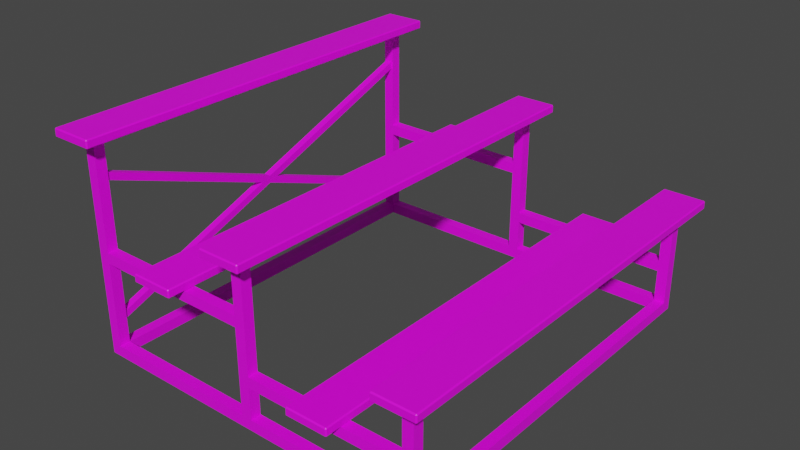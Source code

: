 # Source: SM_Ring_bench_UVs.blend  (saved by Blender 3.2.14; exported with 4.5.12 LTS)
import bpy
from mathutils import Matrix  # noqa: F401  (used for matrix-valued properties, if any)

bpy.ops.wm.read_factory_settings(use_empty=True)
scene = bpy.context.scene
scene.name = 'Scene'

# ---- collections
col_collection = bpy.data.collections.new('Collection'); scene.collection.children.link(col_collection)

# ---- images (referenced by path relative to the original .blend; pixels are not part of the script)
import os
ASSET_DIR = os.environ.get("B2B_ASSET_DIR", "")  # directory of the original .blend (textures are referenced by path, not embedded)
HERE = os.path.dirname(os.path.abspath(__file__))  # packed textures are extracted next to this script under _unpacked/

def load_image(name, relpath, width, height, colorspace="sRGB"):
    """Load a texture the original file referenced (path relative to the .blend, or extracted next to this script)."""
    p = next((c for c in (os.path.join(HERE, relpath), os.path.join(ASSET_DIR, relpath)) if relpath and os.path.exists(c)), "")
    if p:
        img = bpy.data.images.load(p, check_existing=True)
        img.name = name
    else:  # same state as the original file: an image datablock whose file is absent (Cycles renders it pink)
        img = bpy.data.images.new(name, width, height)
        img.source = "FILE"
        img.filepath = "//" + (relpath or name)
    img.colorspace_settings.name = colorspace
    return img
img_untitled = load_image('Untitled', '', 1024, 1024, 'sRGB')

# ---- materials (node trees are filled in below, after node groups)
mat_material = bpy.data.materials.new('Material')

# ---- node groups
ng_auto_smooth = bpy.data.node_groups.new('Auto Smooth', 'GeometryNodeTree')
_s = ng_auto_smooth.interface.new_socket(name='Geometry', in_out='OUTPUT', socket_type='NodeSocketGeometry')
_s = ng_auto_smooth.interface.new_socket(name='Geometry', in_out='INPUT', socket_type='NodeSocketGeometry')
_s = ng_auto_smooth.interface.new_socket(name='Angle', in_out='INPUT', socket_type='NodeSocketFloat')
_s.subtype = 'ANGLE'
_s.min_value = 0.0
_s.max_value = 3.142
ng_auto_smooth.is_modifier = True
_N = ng_auto_smooth.nodes; _L = ng_auto_smooth.links
n0 = _N.new('NodeGroupOutput'); n0.name = 'Group Output'; n0.location = (480, -100)
n1 = _N.new('NodeGroupInput'); n1.name = 'Group Input'; n1.location = (-420, -300)
n2 = _N.new('NodeGroupInput'); n2.name = 'Group Input.001'; n2.location = (-60, -100)
n3 = _N.new('GeometryNodeSetShadeSmooth'); n3.name = 'Set Shade Smooth'; n3.location = (120, -100)
n3.domain = 'EDGE'
n4 = _N.new('GeometryNodeSetShadeSmooth'); n4.name = 'Set Shade Smooth.001'; n4.location = (300, -100)
n5 = _N.new('GeometryNodeInputMeshEdgeAngle'); n5.name = 'Edge Angle'; n5.location = (-420, -220)
n6 = _N.new('GeometryNodeInputEdgeSmooth'); n6.name = 'Is Edge Smooth'; n6.location = (-60, -160)
n7 = _N.new('GeometryNodeInputShadeSmooth'); n7.name = 'Is Face Smooth'; n7.location = (-240, -340)
n8 = _N.new('FunctionNodeBooleanMath'); n8.name = 'Boolean Math'; n8.location = (-60, -220)
n9 = _N.new('FunctionNodeCompare'); n9.name = 'Compare'; n9.location = (-240, -180)
n9.operation = 'LESS_EQUAL'
_L.new(n5.outputs[0], n9.inputs[0])
_L.new(n4.outputs[0], n0.inputs[0])
_L.new(n1.outputs[1], n9.inputs[1])
_L.new(n9.outputs[0], n8.inputs[0])
_L.new(n7.outputs[0], n8.inputs[1])
_L.new(n2.outputs[0], n3.inputs[0])
_L.new(n6.outputs[0], n3.inputs[1])
_L.new(n3.outputs[0], n4.inputs[0])
_L.new(n8.outputs[0], n3.inputs[2])
n0.is_active_output = True

# ---- material node trees
mat_material.use_nodes = True; mat_material.node_tree.nodes.clear()
_N = mat_material.node_tree.nodes; _L = mat_material.node_tree.links
n0 = _N.new('ShaderNodeOutputMaterial'); n0.name = 'Material Output'; n0.location = (706, 282)
n1 = _N.new('ShaderNodeBsdfPrincipled'); n1.name = 'Principled BSDF'; n1.location = (300, 316)
n1.distribution = 'GGX'
n1.subsurface_method = 'RANDOM_WALK_SKIN'
n1.inputs[3].default_value = 1.45
n1.inputs[27].default_value = (0.0, 0.0, 0.0, 1.0)
n1.inputs[28].default_value = 1.0
n2 = _N.new('ShaderNodeTexImage'); n2.name = 'Image Texture'; n2.location = (10, 288)
n2.image = img_untitled
_L.new(n1.outputs[0], n0.inputs[0])
_L.new(n2.outputs[0], n1.inputs[0])
n0.is_active_output = True

# ---- world
world_world = bpy.data.worlds.new('World'); scene.world = world_world
world_world.use_nodes = True; world_world.node_tree.nodes.clear()
_N = world_world.node_tree.nodes; _L = world_world.node_tree.links
n0 = _N.new('ShaderNodeOutputWorld'); n0.name = 'World Output'; n0.location = (300, 300)
n1 = _N.new('ShaderNodeBackground'); n1.name = 'Background'; n1.location = (10, 300)
n1.inputs[0].default_value = (0.05088, 0.05088, 0.05088, 1.0)
_L.new(n1.outputs[0], n0.inputs[0])
n0.is_active_output = True
world_world.color = (0.05088, 0.05088, 0.05088)
world_world.use_sun_shadow = False
world_world.sun_shadow_jitter_overblur = 0.0

# ---- meshes
me_cube_018 = bpy.data.meshes.new('Cube.018')
me_cube_018.from_pydata([(-0.8255, -0.9216, 0.0), (-0.8255, -0.8716, 0.0), (-0.7755, -0.9216, 0.0), (-0.7755, -0.8716, 0.0), (0.7755, -0.9216, 0.0), (0.7755, -0.8716, 0.0), (0.8255, -0.9216, 0.0), (0.8255, -0.8716, 0.0), (0.7755, -0.9216, 0.05), (0.7755, -0.8716, 0.05), (0.8255, -0.8716, 0.05), (0.8255, -0.9216, 0.05), (-0.8255, -0.9216, 0.05), (-0.8255, -0.8716, 0.05), (-0.7755, -0.8716, 0.05), (-0.7755, -0.9216, 0.05), (0.7755, -0.9216, 0.5), (0.7755, -0.8716, 0.5), (0.8255, -0.8716, 0.5), (0.8255, -0.9216, 0.5), (-0.025, -0.9216, 0.05), (0.025, -0.9216, 0.05), (-0.025, -0.8716, 0.05), (0.025, -0.8716, 0.05), (0.025, -0.8716, 1.442e-08), (-0.025, -0.8716, 1.442e-08), (-0.025, -0.9216, 1.442e-08), (0.025, -0.9216, 1.442e-08), (-0.025, -0.9216, 0.75), (0.025, -0.9216, 0.75), (-0.025, -0.8716, 0.75), (0.025, -0.8716, 0.75), (-0.8255, -0.9216, 1.005), (-0.8255, -0.8716, 1.005), (-0.7755, -0.8716, 1.005), (-0.7755, -0.9216, 1.005), (-0.025, -0.9216, 0.4499), (-0.025, -0.9216, 0.4999), (0.025, -0.9216, 0.4999), (0.025, -0.9216, 0.4499), (0.025, -0.8716, 0.4999), (0.025, -0.8716, 0.4499), (-0.025, -0.8716, 0.4499), (-0.025, -0.8716, 0.4999), (-0.7755, -0.8716, 0.4499), (-0.7755, -0.8716, 0.4999), (-0.8255, -0.8716, 0.4999), (-0.8255, -0.8716, 0.4499), (-0.8255, -0.9216, 0.4499), (-0.8255, -0.9216, 0.4999), (-0.7755, -0.9216, 0.4999), (-0.7755, -0.9216, 0.4499), (-0.025, -0.9216, 0.25), (-0.025, -0.9216, 0.2), (0.025, -0.9216, 0.2), (0.025, -0.9216, 0.25), (-0.025, -0.8716, 0.2), (-0.025, -0.8716, 0.25), (0.025, -0.8716, 0.25), (0.025, -0.8716, 0.2), (0.7755, -0.9216, 0.2), (0.7755, -0.9216, 0.25), (0.8255, -0.9216, 0.25), (0.8255, -0.9216, 0.2), (0.7755, -0.8716, 0.2), (0.7755, -0.8716, 0.25), (0.8255, -0.8716, 0.25), (0.8255, -0.8716, 0.2), (-0.8255, 0.9216, 0.0), (-0.8255, 0.8716, 0.0), (-0.7755, 0.9216, 0.0), (-0.7755, 0.8716, 0.0), (0.7755, 0.9216, 0.0), (0.7755, 0.8716, 0.0), (0.8255, 0.9216, 0.0), (0.8255, 0.8716, 0.0), (0.7755, 0.9216, 0.05), (0.7755, 0.8716, 0.05), (0.8255, 0.8716, 0.05), (0.8255, 0.9216, 0.05), (-0.8255, 0.9216, 0.05), (-0.8255, 0.8716, 0.05), (-0.7755, 0.8716, 0.05), (-0.7755, 0.9216, 0.05), (0.7755, 0.9216, 0.5), (0.7755, 0.8716, 0.5), (0.8255, 0.8716, 0.5), (0.8255, 0.9216, 0.5), (-0.025, 0.9216, 0.05), (0.025, 0.9216, 0.05), (-0.025, 0.8716, 0.05), (0.025, 0.8716, 0.05), (0.025, 0.8716, 1.442e-08), (-0.025, 0.8716, 1.442e-08), (-0.025, 0.9216, 1.442e-08), (0.025, 0.9216, 1.442e-08), (-0.025, 0.9216, 0.75), (0.025, 0.9216, 0.75), (-0.025, 0.8716, 0.75), (0.025, 0.8716, 0.75), (-0.8255, 0.9216, 1.005), (-0.8255, 0.8716, 1.005), (-0.7755, 0.8716, 1.005), (-0.7755, 0.9216, 1.005), (-0.025, 0.9216, 0.4499), (-0.025, 0.9216, 0.4999), (0.025, 0.9216, 0.4999), (0.025, 0.9216, 0.4499), (0.025, 0.8716, 0.4999), (0.025, 0.8716, 0.4499), (-0.025, 0.8716, 0.4499), (-0.025, 0.8716, 0.4999), (-0.7755, 0.8716, 0.4499), (-0.7755, 0.8716, 0.4999), (-0.8255, 0.8716, 0.4999), (-0.8255, 0.8716, 0.4499), (-0.8255, 0.9216, 0.4499), (-0.8255, 0.9216, 0.4999), (-0.7755, 0.9216, 0.4999), (-0.7755, 0.9216, 0.4499), (-0.025, 0.9216, 0.25), (-0.025, 0.9216, 0.2), (0.025, 0.9216, 0.2), (0.025, 0.9216, 0.25), (-0.025, 0.8716, 0.2), (-0.025, 0.8716, 0.25), (0.025, 0.8716, 0.25), (0.025, 0.8716, 0.2), (0.7755, 0.9216, 0.2), (0.7755, 0.9216, 0.25), (0.8255, 0.9216, 0.25), (0.8255, 0.9216, 0.2), (0.7755, 0.8716, 0.2), (0.7755, 0.8716, 0.25), (0.8255, 0.8716, 0.25), (0.8255, 0.8716, 0.2), (-0.7755, 0.9216, 0.7985), (-0.7755, 0.9216, 0.8485), (-0.7833, 0.8716, 0.8406), (-0.7833, 0.8716, 0.8063), (-0.8176, 0.8716, 0.8406), (-0.8176, 0.8716, 0.8063), (-0.8255, 0.9216, 0.7985), (-0.8255, 0.9216, 0.8485), (-0.7755, -0.9216, 0.8485), (-0.7755, -0.9216, 0.7985), (-0.7833, -0.8716, 0.8063), (-0.7833, -0.8716, 0.8406), (-0.8176, -0.8716, 0.8063), (-0.8176, -0.8716, 0.8406), (-0.8255, -0.9216, 0.8485), (-0.8255, -0.9216, 0.7985), (-0.7833, 0.8716, 0.1618), (-0.7833, 0.8716, 0.1961), (-0.8176, 0.8716, 0.1961), (-0.8176, 0.8716, 0.1618), (-0.7755, 0.9216, 0.204), (-0.7755, 0.9216, 0.154), (-0.8255, 0.9216, 0.154), (-0.8255, 0.9216, 0.204), (-0.7833, -0.8716, 0.1961), (-0.7833, -0.8716, 0.1618), (-0.8176, -0.8716, 0.1618), (-0.8176, -0.8716, 0.1961), (-0.7755, -0.9216, 0.154), (-0.7755, -0.9216, 0.204), (-0.8255, -0.9216, 0.204), (-0.8255, -0.9216, 0.154), (-0.7755, 0.8716, 0.8485), (-0.7755, 0.8716, 0.7985), (-0.8255, 0.8716, 0.8485), (-0.8255, 0.8716, 0.7985), (-0.7755, -0.8716, 0.7985), (-0.7755, -0.8716, 0.8485), (-0.8255, -0.8716, 0.7985), (-0.8255, -0.8716, 0.8485), (-0.7755, 0.8716, 0.154), (-0.7755, 0.8716, 0.204), (-0.8255, 0.8716, 0.204), (-0.8255, 0.8716, 0.154), (-0.8255, -0.8716, 0.154), (-0.8255, -0.8716, 0.204), (-0.7755, -0.8716, 0.204), (-0.7755, -0.8716, 0.154), (-0.7833, 0.0, 0.5183), (-0.7833, 0.0, 0.4841), (-0.8176, 0.0, 0.5183), (-0.8176, 0.0, 0.4841), (-0.7833, -0.04745, 0.5012), (-0.7833, 0.04745, 0.5012), (-0.8176, -0.04745, 0.5012), (-0.8176, 0.04745, 0.5012)], [], [(1, 3, 2, 0), (5, 7, 6, 4), (6, 11, 8, 4), (7, 10, 11, 6), (9, 77, 73, 5), (3, 25, 26, 2), (5, 73, 75, 7), (10, 78, 77, 9), (9, 23, 21, 8), (4, 8, 21, 27), (13, 81, 69, 1), (2, 15, 12, 0), (0, 12, 13, 1), (1, 69, 71, 3), (3, 71, 82, 14), (14, 22, 25, 3), (7, 75, 78, 10), (62, 66, 18, 19), (9, 8, 60, 64), (11, 10, 67, 63), (24, 5, 4, 27), (23, 9, 5, 24), (26, 20, 15, 2), (23, 24, 25, 22), (20, 26, 27, 21), (24, 27, 26, 25), (22, 14, 15, 20), (38, 40, 31, 29), (21, 23, 59, 54), (52, 55, 39, 36), (8, 11, 63, 60), (46, 49, 151, 174), (13, 12, 167, 180), (182, 181, 47, 44), (181, 166, 48, 47), (37, 38, 29, 28), (40, 43, 30, 31), (43, 37, 28, 30), (45, 46, 174, 172), (144, 173, 34, 35), (173, 175, 33, 34), (43, 40, 41, 42), (40, 38, 39, 41), (38, 37, 36, 39), (49, 46, 47, 48), (50, 49, 48, 51), (46, 45, 44, 47), (55, 58, 41, 39), (36, 37, 50, 51), (37, 43, 45, 50), (43, 42, 44, 45), (42, 36, 51, 44), (57, 52, 36, 42), (58, 57, 42, 41), (20, 21, 54, 53), (23, 22, 56, 59), (66, 65, 17, 18), (10, 9, 64, 67), (61, 62, 19, 16), (65, 61, 16, 17), (55, 52, 53, 54), (57, 58, 59, 56), (52, 57, 56, 53), (65, 66, 67, 64), (66, 62, 63, 67), (62, 61, 60, 63), (22, 20, 53, 56), (54, 60, 61, 55), (55, 61, 65, 58), (58, 65, 64, 59), (59, 64, 60, 54), (35, 34, 33, 32), (31, 30, 28, 29), (19, 18, 17, 16), (69, 68, 70, 71), (73, 72, 74, 75), (74, 72, 76, 79), (75, 74, 79, 78), (71, 70, 94, 93), (77, 76, 89, 91), (72, 95, 89, 76), (70, 68, 80, 83), (68, 69, 81, 80), (82, 71, 93, 90), (130, 87, 86, 134), (77, 132, 128, 76), (79, 131, 135, 78), (92, 95, 72, 73), (91, 92, 73, 77), (94, 70, 83, 88), (91, 90, 93, 92), (88, 89, 95, 94), (92, 93, 94, 95), (90, 88, 83, 82), (106, 97, 99, 108), (89, 122, 127, 91), (120, 104, 107, 123), (76, 128, 131, 79), (114, 171, 142, 117), (81, 179, 158, 80), (178, 115, 116, 159), (82, 176, 179, 81), (105, 96, 97, 106), (108, 99, 98, 111), (111, 98, 96, 105), (113, 169, 171, 114), (15, 14, 183, 164), (168, 102, 101, 170), (118, 136, 169, 113), (111, 110, 109, 108), (108, 109, 107, 106), (106, 107, 104, 105), (117, 116, 115, 114), (118, 119, 116, 117), (114, 115, 112, 113), (123, 107, 109, 126), (104, 119, 118, 105), (105, 118, 113, 111), (111, 113, 112, 110), (110, 112, 119, 104), (125, 110, 104, 120), (126, 109, 110, 125), (88, 121, 122, 89), (91, 127, 124, 90), (134, 86, 85, 133), (78, 135, 132, 77), (129, 84, 87, 130), (133, 85, 84, 129), (123, 122, 121, 120), (125, 124, 127, 126), (120, 121, 124, 125), (133, 132, 135, 134), (134, 135, 131, 130), (130, 131, 128, 129), (90, 124, 121, 88), (122, 123, 129, 128), (123, 126, 133, 129), (126, 127, 132, 133), (127, 122, 128, 132), (103, 100, 101, 102), (99, 97, 96, 98), (87, 84, 85, 86), (14, 82, 81, 13), (143, 100, 103, 137), (137, 103, 102, 168), (170, 101, 100, 143), (49, 50, 145, 151), (150, 144, 35, 32), (50, 45, 172, 145), (175, 150, 32, 33), (83, 157, 176, 82), (159, 116, 119, 156), (156, 119, 112, 177), (177, 112, 115, 178), (80, 158, 157, 83), (166, 165, 51, 48), (165, 182, 44, 51), (14, 13, 180, 183), (12, 15, 164, 167), (137, 168, 169, 136), (143, 137, 136, 142), (170, 143, 142, 171), (173, 144, 145, 172), (144, 150, 151, 145), (150, 175, 174, 151), (159, 156, 157, 158), (156, 177, 176, 157), (178, 159, 158, 179), (165, 166, 167, 164), (182, 165, 164, 183), (166, 181, 180, 167), (117, 142, 136, 118), (138, 139, 169, 168), (140, 138, 168, 170), (141, 140, 170, 171), (139, 141, 171, 169), (146, 147, 173, 172), (149, 148, 174, 175), (147, 149, 175, 173), (148, 146, 172, 174), (153, 152, 176, 177), (154, 153, 177, 178), (155, 154, 178, 179), (152, 155, 179, 176), (163, 162, 180, 181), (160, 163, 181, 182), (161, 160, 182, 183), (162, 161, 183, 180), (146, 148, 190, 188), (160, 188, 190, 163), (139, 189, 191, 141), (153, 154, 191, 189), (186, 191, 187, 190), (184, 188, 185, 189), (141, 191, 186, 140), (140, 186, 184, 138), (138, 184, 189, 139), (154, 155, 187, 191), (155, 152, 185, 187), (152, 153, 189, 185), (163, 190, 187, 162), (162, 187, 185, 161), (161, 185, 188, 160), (148, 149, 186, 190), (149, 147, 184, 186), (147, 146, 188, 184)])
me_cube_018.polygons.foreach_set('use_smooth', [1, 1, 1, 1, 1, 1, 1, 1, 1, 1, 1, 1, 1, 1, 1, 1, 1, 1, 1, 1, 1, 1, 1, 1, 1, 1, 1, 1, 1, 1, 1, 1, 1, 1, 1, 1, 1, 1, 1, 1, 1, 1, 1, 1, 1, 1, 1, 1, 1, 1, 1, 1, 1, 1, 1, 1, 1, 1, 1, 1, 1, 1, 1, 1, 1, 1, 1, 1, 1, 1, 1, 1, 1, 1, 1, 1, 1, 1, 1, 1, 1, 1, 1, 1, 1, 1, 1, 1, 1, 1, 1, 1, 1, 1, 1, 1, 1, 1, 1, 1, 1, 1, 1, 1, 1, 1, 1, 1, 1, 1, 1, 1, 1, 1, 1, 1, 1, 1, 1, 1, 1, 1, 1, 1, 1, 1, 1, 1, 1, 1, 1, 1, 1, 1, 1, 1, 1, 1, 1, 1, 1, 1, 1, 1, 1, 1, 1, 1, 1, 1, 1, 1, 1, 1, 1, 1, 1, 1, 1, 1, 1, 1, 1, 1, 1, 1, 1, 1, 1, 1, 1, 1, 1, 1, 1, 1, 1, 1, 1, 1, 1, 1, 1, 1, 1, 1, 1, 1, 1, 1, 1, 1, 0, 0, 1, 1, 1, 1, 1, 1, 1, 1, 1, 1, 1, 1])
_uv = me_cube_018.uv_layers.new(name='UVMap')
_uv.uv.foreach_set('vector', [0.2522, 0.001166, 0.2522, 0.01575, 0.2376, 0.01575, 0.2376, 0.001166, 0.3248, 0.01575, 0.3248, 0.001166, 0.3394, 0.001166, 0.3394, 0.01575, 0.2933, 0.147, 0.2933, 0.1324, 0.3079, 0.1324, 0.3079, 0.147, 0.2787, 0.147, 0.2787, 0.1324, 0.2933, 0.1324, 0.2933, 0.147, 0.3336, 0.6328, 0.8421, 0.6328, 0.8421, 0.6474, 0.3336, 0.6474, 0.1933, 0.731, 0.1933, 0.5121, 0.2079, 0.5121, 0.2079, 0.731, 0.3336, 0.5891, 0.8421, 0.5891, 0.8421, 0.6037, 0.3336, 0.6037, 0.3336, 0.6183, 0.8421, 0.6183, 0.8421, 0.6328, 0.3336, 0.6328, 0.3336, 0.7874, 0.5525, 0.7874, 0.5525, 0.802, 0.3336, 0.802, 0.3336, 0.8166, 0.3336, 0.802, 0.5525, 0.802, 0.5525, 0.8166, 0.3336, 0.6795, 0.8421, 0.6795, 0.8421, 0.6941, 0.3336, 0.6941, 0.3336, 0.7262, 0.3482, 0.7262, 0.3482, 0.7407, 0.3336, 0.7407, 0.3336, 0.7407, 0.3482, 0.7407, 0.3482, 0.7553, 0.3336, 0.7553, 0.3336, 0.6941, 0.8421, 0.6941, 0.8421, 0.7087, 0.3336, 0.7087, 0.3336, 0.6503, 0.8421, 0.6503, 0.8421, 0.6649, 0.3336, 0.6649, 0.237, 0.731, 0.237, 0.5121, 0.2516, 0.5121, 0.2516, 0.731, 0.3336, 0.6037, 0.8421, 0.6037, 0.8421, 0.6183, 0.3336, 0.6183, 0.2933, 0.07407, 0.2787, 0.07407, 0.2787, 0.001166, 0.2933, 0.001166, 0.3224, 0.1324, 0.3079, 0.1324, 0.3079, 0.08866, 0.3224, 0.08866, 0.2933, 0.1324, 0.2787, 0.1324, 0.2787, 0.08866, 0.2933, 0.08866, 0.5525, 0.8312, 0.3336, 0.8312, 0.3336, 0.8166, 0.5525, 0.8166, 0.5525, 0.7874, 0.3336, 0.7874, 0.3336, 0.7728, 0.5525, 0.7728, 0.2079, 0.5121, 0.2224, 0.5121, 0.2224, 0.731, 0.2079, 0.731, 0.05356, 0.5121, 0.05356, 0.4975, 0.06814, 0.4975, 0.06814, 0.5121, 0.02439, 0.5121, 0.02439, 0.4975, 0.03898, 0.4975, 0.03898, 0.5121, 0.03898, 0.4829, 0.03898, 0.4975, 0.02439, 0.4975, 0.02439, 0.4829, 0.237, 0.5121, 0.237, 0.731, 0.2224, 0.731, 0.2224, 0.5121, 0.03898, 0.6433, 0.05356, 0.6433, 0.05356, 0.7163, 0.03898, 0.7163, 0.03898, 0.5121, 0.05356, 0.5121, 0.05356, 0.5559, 0.03898, 0.5559, 0.02439, 0.5704, 0.03898, 0.5704, 0.03898, 0.6288, 0.02439, 0.6288, 0.3079, 0.1324, 0.2933, 0.1324, 0.2933, 0.08866, 0.3079, 0.08866, 0.4794, 0.7553, 0.4794, 0.7407, 0.5665, 0.7407, 0.5665, 0.7553, 0.3482, 0.7553, 0.3482, 0.7407, 0.3785, 0.7407, 0.3785, 0.7553, 0.3931, 0.7699, 0.3931, 0.7553, 0.4648, 0.7553, 0.4648, 0.7699, 0.3931, 0.7553, 0.3931, 0.7407, 0.4648, 0.7407, 0.4648, 0.7553, 0.02439, 0.6433, 0.03898, 0.6433, 0.03898, 0.7163, 0.02439, 0.7163, 0.05356, 0.6433, 0.06814, 0.6433, 0.06814, 0.7163, 0.05356, 0.7163, 0.00981, 0.6433, 0.02439, 0.6433, 0.02439, 0.7163, 0.00981, 0.7163, 0.4794, 0.7699, 0.4794, 0.7553, 0.5665, 0.7553, 0.5665, 0.7699, 0.5811, 0.7262, 0.5811, 0.7116, 0.6267, 0.7116, 0.6267, 0.7262, 0.5811, 0.7699, 0.5811, 0.7553, 0.6267, 0.7553, 0.6267, 0.7699, 0.06814, 0.6433, 0.05356, 0.6433, 0.05356, 0.6288, 0.06814, 0.6288, 0.05356, 0.6433, 0.03898, 0.6433, 0.03898, 0.6288, 0.05356, 0.6288, 0.03898, 0.6433, 0.02439, 0.6433, 0.02439, 0.6288, 0.03898, 0.6288, 0.4794, 0.7407, 0.4794, 0.7553, 0.4648, 0.7553, 0.4648, 0.7407, 0.4794, 0.7262, 0.4794, 0.7407, 0.4648, 0.7407, 0.4648, 0.7262, 0.4794, 0.7553, 0.4794, 0.7699, 0.4648, 0.7699, 0.4648, 0.7553, 0.03898, 0.5704, 0.05356, 0.5704, 0.05356, 0.6288, 0.03898, 0.6288, 0.3336, 0.9391, 0.3336, 0.9245, 0.5525, 0.9245, 0.5525, 0.9391, 0.3336, 0.9245, 0.3336, 0.9099, 0.5525, 0.9099, 0.5525, 0.9245, 0.3336, 0.9099, 0.3336, 0.8953, 0.5525, 0.8953, 0.5525, 0.9099, 0.3336, 0.9536, 0.3336, 0.9391, 0.5525, 0.9391, 0.5525, 0.9536, 0.00981, 0.5704, 0.02439, 0.5704, 0.02439, 0.6288, 0.00981, 0.6288, 0.05356, 0.5704, 0.06814, 0.5704, 0.06814, 0.6288, 0.05356, 0.6288, 0.02439, 0.5121, 0.03898, 0.5121, 0.03898, 0.5559, 0.02439, 0.5559, 0.05356, 0.5121, 0.06814, 0.5121, 0.06814, 0.5559, 0.05356, 0.5559, 0.2787, 0.07407, 0.2641, 0.07407, 0.2641, 0.001166, 0.2787, 0.001166, 0.2787, 0.1324, 0.2641, 0.1324, 0.2641, 0.08866, 0.2787, 0.08866, 0.3079, 0.07407, 0.2933, 0.07407, 0.2933, 0.001166, 0.3079, 0.001166, 0.3224, 0.07407, 0.3079, 0.07407, 0.3079, 0.001166, 0.3224, 0.001166, 0.03898, 0.5704, 0.02439, 0.5704, 0.02439, 0.5559, 0.03898, 0.5559, 0.06814, 0.5704, 0.05356, 0.5704, 0.05356, 0.5559, 0.06814, 0.5559, 0.02439, 0.5704, 0.00981, 0.5704, 0.00981, 0.5559, 0.02439, 0.5559, 0.2641, 0.07407, 0.2787, 0.07407, 0.2787, 0.08866, 0.2641, 0.08866, 0.2787, 0.07407, 0.2933, 0.07407, 0.2933, 0.08866, 0.2787, 0.08866, 0.2933, 0.07407, 0.3079, 0.07407, 0.3079, 0.08866, 0.2933, 0.08866, 0.00981, 0.5121, 0.02439, 0.5121, 0.02439, 0.5559, 0.00981, 0.5559, 0.5548, 0.7874, 0.7737, 0.7874, 0.7737, 0.802, 0.5548, 0.802, 0.5548, 0.802, 0.7737, 0.802, 0.7737, 0.8166, 0.5548, 0.8166, 0.5548, 0.8166, 0.7737, 0.8166, 0.7737, 0.8312, 0.5548, 0.8312, 0.5548, 0.7728, 0.7737, 0.7728, 0.7737, 0.7874, 0.5548, 0.7874, 0.3586, 0.01575, 0.3586, 0.001166, 0.3732, 0.001166, 0.3732, 0.01575, 0.1461, 0.01575, 0.1461, 0.001168, 0.1607, 0.001168, 0.1607, 0.01575, 0.3563, 0.001166, 0.3563, 0.01575, 0.3417, 0.01575, 0.3417, 0.001166, 0.163, 0.001166, 0.1776, 0.001166, 0.1776, 0.01575, 0.163, 0.01575, 0.05142, 0.01575, 0.03684, 0.01575, 0.03684, 0.001168, 0.05142, 0.001168, 0.09767, 0.001166, 0.1123, 0.001166, 0.1123, 0.01575, 0.09767, 0.01575, 0.08309, 0.001166, 0.09767, 0.001166, 0.09767, 0.01575, 0.08309, 0.01575, 0.7737, 0.8341, 0.7737, 0.8486, 0.5548, 0.8486, 0.5548, 0.8341, 0.1472, 0.5121, 0.1618, 0.5121, 0.1618, 0.731, 0.1472, 0.731, 0.1764, 0.5121, 0.1764, 0.731, 0.1618, 0.731, 0.1618, 0.5121, 0.9222, 0.7262, 0.9222, 0.7407, 0.9076, 0.7407, 0.9076, 0.7262, 0.9222, 0.7407, 0.9222, 0.7553, 0.9076, 0.7553, 0.9076, 0.7407, 0.7737, 0.8778, 0.7737, 0.8924, 0.5548, 0.8924, 0.5548, 0.8778, 0.09767, 0.07409, 0.09767, 0.147, 0.08309, 0.147, 0.08309, 0.07409, 0.1268, 0.01575, 0.1268, 0.05951, 0.1123, 0.05951, 0.1123, 0.01575, 0.09767, 0.01575, 0.09767, 0.05951, 0.08309, 0.05951, 0.08309, 0.01575, 0.1909, 0.731, 0.1764, 0.731, 0.1764, 0.5121, 0.1909, 0.5121, 0.1472, 0.731, 0.1326, 0.731, 0.1326, 0.5121, 0.1472, 0.5121, 0.5548, 0.8486, 0.7737, 0.8486, 0.7737, 0.8632, 0.5548, 0.8632, 0.2156, 0.2882, 0.2302, 0.2882, 0.2302, 0.3027, 0.2156, 0.3027, 0.1865, 0.2882, 0.201, 0.2882, 0.201, 0.3027, 0.1865, 0.3027, 0.201, 0.3173, 0.1865, 0.3173, 0.1865, 0.3027, 0.201, 0.3027, 0.5548, 0.8778, 0.5548, 0.8632, 0.7737, 0.8632, 0.7737, 0.8778, 0.201, 0.1569, 0.201, 0.08399, 0.2156, 0.08399, 0.2156, 0.1569, 0.201, 0.2882, 0.201, 0.2444, 0.2156, 0.2444, 0.2156, 0.2882, 0.1865, 0.2298, 0.1865, 0.1715, 0.201, 0.1715, 0.201, 0.2298, 0.1123, 0.01575, 0.1123, 0.05951, 0.09767, 0.05951, 0.09767, 0.01575, 0.7764, 0.7553, 0.6893, 0.7553, 0.6893, 0.7407, 0.7764, 0.7407, 0.9076, 0.7553, 0.8773, 0.7553, 0.8773, 0.7407, 0.9076, 0.7407, 0.8627, 0.7553, 0.791, 0.7553, 0.791, 0.7407, 0.8627, 0.7407, 0.9076, 0.7699, 0.8773, 0.7699, 0.8773, 0.7553, 0.9076, 0.7553, 0.1865, 0.1569, 0.1865, 0.08399, 0.201, 0.08399, 0.201, 0.1569, 0.2156, 0.1569, 0.2156, 0.08399, 0.2302, 0.08399, 0.2302, 0.1569, 0.1719, 0.1569, 0.1719, 0.08399, 0.1865, 0.08399, 0.1865, 0.1569, 0.7764, 0.7699, 0.6893, 0.7699, 0.6893, 0.7553, 0.7764, 0.7553, 0.3482, 0.7262, 0.3482, 0.7116, 0.3785, 0.7116, 0.3785, 0.7262, 0.6747, 0.7699, 0.6291, 0.7699, 0.6291, 0.7553, 0.6747, 0.7553, 0.7764, 0.7262, 0.6893, 0.7262, 0.6893, 0.7116, 0.7764, 0.7116, 0.2302, 0.1569, 0.2302, 0.1715, 0.2156, 0.1715, 0.2156, 0.1569, 0.2156, 0.1569, 0.2156, 0.1715, 0.201, 0.1715, 0.201, 0.1569, 0.201, 0.1569, 0.201, 0.1715, 0.1865, 0.1715, 0.1865, 0.1569, 0.7764, 0.7407, 0.791, 0.7407, 0.791, 0.7553, 0.7764, 0.7553, 0.7764, 0.7262, 0.791, 0.7262, 0.791, 0.7407, 0.7764, 0.7407, 0.7764, 0.7553, 0.791, 0.7553, 0.791, 0.7699, 0.7764, 0.7699, 0.201, 0.2298, 0.201, 0.1715, 0.2156, 0.1715, 0.2156, 0.2298, 0.01575, 0.938, 0.01575, 0.7192, 0.03033, 0.7192, 0.03033, 0.938, 0.03033, 0.938, 0.03033, 0.7192, 0.04492, 0.7192, 0.04492, 0.938, 0.04492, 0.938, 0.04492, 0.7192, 0.0595, 0.7192, 0.0595, 0.938, 0.001166, 0.938, 0.001166, 0.7192, 0.01575, 0.7192, 0.01575, 0.938, 0.1719, 0.2298, 0.1719, 0.1715, 0.1865, 0.1715, 0.1865, 0.2298, 0.2156, 0.2298, 0.2156, 0.1715, 0.2302, 0.1715, 0.2302, 0.2298, 0.1865, 0.2882, 0.1865, 0.2444, 0.201, 0.2444, 0.201, 0.2882, 0.2156, 0.2882, 0.2156, 0.2444, 0.2302, 0.2444, 0.2302, 0.2882, 0.08309, 0.07409, 0.08309, 0.147, 0.0685, 0.147, 0.0685, 0.07409, 0.08309, 0.01575, 0.08309, 0.05951, 0.0685, 0.05951, 0.0685, 0.01575, 0.1123, 0.07409, 0.1123, 0.147, 0.09767, 0.147, 0.09767, 0.07409, 0.1268, 0.07409, 0.1268, 0.147, 0.1123, 0.147, 0.1123, 0.07409, 0.201, 0.2298, 0.201, 0.2444, 0.1865, 0.2444, 0.1865, 0.2298, 0.2302, 0.2298, 0.2302, 0.2444, 0.2156, 0.2444, 0.2156, 0.2298, 0.1865, 0.2298, 0.1865, 0.2444, 0.1719, 0.2444, 0.1719, 0.2298, 0.0685, 0.07409, 0.0685, 0.05951, 0.08309, 0.05951, 0.08309, 0.07409, 0.08309, 0.07409, 0.08309, 0.05951, 0.09767, 0.05951, 0.09767, 0.07409, 0.09767, 0.07409, 0.09767, 0.05951, 0.1123, 0.05951, 0.1123, 0.07409, 0.1719, 0.2882, 0.1719, 0.2444, 0.1865, 0.2444, 0.1865, 0.2882, 0.5525, 0.8486, 0.5525, 0.8632, 0.3336, 0.8632, 0.3336, 0.8486, 0.5525, 0.8632, 0.5525, 0.8778, 0.3336, 0.8778, 0.3336, 0.8632, 0.5525, 0.8778, 0.5525, 0.8924, 0.3336, 0.8924, 0.3336, 0.8778, 0.5525, 0.8341, 0.5525, 0.8486, 0.3336, 0.8486, 0.3336, 0.8341, 0.2207, 0.001166, 0.2353, 0.001166, 0.2353, 0.01575, 0.2207, 0.01575, 0.01992, 0.01575, 0.01992, 0.001167, 0.0345, 0.001167, 0.0345, 0.01575, 0.1292, 0.01575, 0.1292, 0.001167, 0.1438, 0.001167, 0.1438, 0.01575, 0.3336, 0.6649, 0.8421, 0.6649, 0.8421, 0.6795, 0.3336, 0.6795, 0.6747, 0.7407, 0.6291, 0.7407, 0.6291, 0.7262, 0.6747, 0.7262, 0.6747, 0.7262, 0.6291, 0.7262, 0.6291, 0.7116, 0.6747, 0.7116, 0.6747, 0.7553, 0.6291, 0.7553, 0.6291, 0.7407, 0.6747, 0.7407, 0.4794, 0.7407, 0.4794, 0.7262, 0.5665, 0.7262, 0.5665, 0.7407, 0.5811, 0.7407, 0.5811, 0.7262, 0.6267, 0.7262, 0.6267, 0.7407, 0.4794, 0.7262, 0.4794, 0.7116, 0.5665, 0.7116, 0.5665, 0.7262, 0.5811, 0.7553, 0.5811, 0.7407, 0.6267, 0.7407, 0.6267, 0.7553, 0.9076, 0.7262, 0.8773, 0.7262, 0.8773, 0.7116, 0.9076, 0.7116, 0.8627, 0.7407, 0.791, 0.7407, 0.791, 0.7262, 0.8627, 0.7262, 0.8627, 0.7262, 0.791, 0.7262, 0.791, 0.7116, 0.8627, 0.7116, 0.8627, 0.7699, 0.791, 0.7699, 0.791, 0.7553, 0.8627, 0.7553, 0.9076, 0.7407, 0.8773, 0.7407, 0.8773, 0.7262, 0.9076, 0.7262, 0.3931, 0.7407, 0.3931, 0.7262, 0.4648, 0.7262, 0.4648, 0.7407, 0.3931, 0.7262, 0.3931, 0.7116, 0.4648, 0.7116, 0.4648, 0.7262, 0.3482, 0.7699, 0.3482, 0.7553, 0.3785, 0.7553, 0.3785, 0.7699, 0.3482, 0.7407, 0.3482, 0.7262, 0.3785, 0.7262, 0.3785, 0.7407, 0.6747, 0.7262, 0.6747, 0.7116, 0.6893, 0.7116, 0.6893, 0.7262, 0.6747, 0.7407, 0.6747, 0.7262, 0.6893, 0.7262, 0.6893, 0.7407, 0.6747, 0.7553, 0.6747, 0.7407, 0.6893, 0.7407, 0.6893, 0.7553, 0.5811, 0.7116, 0.5811, 0.7262, 0.5665, 0.7262, 0.5665, 0.7116, 0.5811, 0.7262, 0.5811, 0.7407, 0.5665, 0.7407, 0.5665, 0.7262, 0.5811, 0.7407, 0.5811, 0.7553, 0.5665, 0.7553, 0.5665, 0.7407, 0.8627, 0.7407, 0.8627, 0.7262, 0.8773, 0.7262, 0.8773, 0.7407, 0.8627, 0.7262, 0.8627, 0.7116, 0.8773, 0.7116, 0.8773, 0.7262, 0.8627, 0.7553, 0.8627, 0.7407, 0.8773, 0.7407, 0.8773, 0.7553, 0.3931, 0.7262, 0.3931, 0.7407, 0.3785, 0.7407, 0.3785, 0.7262, 0.3931, 0.7116, 0.3931, 0.7262, 0.3785, 0.7262, 0.3785, 0.7116, 0.3931, 0.7407, 0.3931, 0.7553, 0.3785, 0.7553, 0.3785, 0.7407, 0.7764, 0.7407, 0.6893, 0.7407, 0.6893, 0.7262, 0.7764, 0.7262, 0.677, 0.7676, 0.687, 0.7676, 0.6893, 0.7699, 0.6747, 0.7699, 0.677, 0.7576, 0.677, 0.7676, 0.6747, 0.7699, 0.6747, 0.7553, 0.687, 0.7576, 0.677, 0.7576, 0.6747, 0.7553, 0.6893, 0.7553, 0.687, 0.7676, 0.687, 0.7576, 0.6893, 0.7553, 0.6893, 0.7699, 0.5688, 0.7676, 0.5788, 0.7676, 0.5811, 0.7699, 0.5665, 0.7699, 0.5788, 0.7576, 0.5688, 0.7576, 0.5665, 0.7553, 0.5811, 0.7553, 0.5788, 0.7676, 0.5788, 0.7576, 0.5811, 0.7553, 0.5811, 0.7699, 0.5688, 0.7576, 0.5688, 0.7676, 0.5665, 0.7699, 0.5665, 0.7553, 0.865, 0.7676, 0.875, 0.7676, 0.8773, 0.7699, 0.8627, 0.7699, 0.865, 0.7576, 0.865, 0.7676, 0.8627, 0.7699, 0.8627, 0.7553, 0.875, 0.7576, 0.865, 0.7576, 0.8627, 0.7553, 0.8773, 0.7553, 0.875, 0.7676, 0.875, 0.7576, 0.8773, 0.7553, 0.8773, 0.7699, 0.3908, 0.7576, 0.3808, 0.7576, 0.3785, 0.7553, 0.3931, 0.7553, 0.3908, 0.7676, 0.3908, 0.7576, 0.3931, 0.7553, 0.3931, 0.7699, 0.3808, 0.7676, 0.3908, 0.7676, 0.3931, 0.7699, 0.3785, 0.7699, 0.3808, 0.7576, 0.3808, 0.7676, 0.3785, 0.7699, 0.3785, 0.7553, 0.9888, 0.001166, 0.9988, 0.001166, 0.9988, 0.2575, 0.9888, 0.2575, 0.9888, 0.5138, 0.9888, 0.2575, 0.9988, 0.2575, 0.9988, 0.5138, 0.2593, 0.904, 0.2593, 0.6477, 0.2693, 0.6477, 0.2693, 0.904, 0.2593, 0.3914, 0.2693, 0.3914, 0.2693, 0.6477, 0.2593, 0.6477, 0.3067, 0.2554, 0.3017, 0.2692, 0.2967, 0.2554, 0.3017, 0.2415, 0.09567, 0.2554, 0.1007, 0.2415, 0.1057, 0.2554, 0.1007, 0.2692, 0.3907, 0.5096, 0.3017, 0.2692, 0.3067, 0.2554, 0.4007, 0.5096, 0.9765, 0.5432, 0.9765, 0.2722, 0.9865, 0.2722, 0.9865, 0.5432, 0.001677, 0.5096, 0.09567, 0.2554, 0.1007, 0.2692, 0.01168, 0.5096, 0.2127, 0.5096, 0.2027, 0.5096, 0.2967, 0.2554, 0.3017, 0.2692, 0.9742, 0.5433, 0.9642, 0.5433, 0.9642, 0.2722, 0.9742, 0.2722, 0.1996, 0.5096, 0.1896, 0.5096, 0.1007, 0.2692, 0.1057, 0.2554, 0.2127, 0.001166, 0.3017, 0.2415, 0.2967, 0.2554, 0.2027, 0.001166, 0.9742, 0.001166, 0.9742, 0.2722, 0.9642, 0.2722, 0.9642, 0.001166, 0.1996, 0.001171, 0.1057, 0.2554, 0.1007, 0.2415, 0.1896, 0.001171, 0.3907, 0.001166, 0.4007, 0.001166, 0.3067, 0.2554, 0.3017, 0.2415, 0.9765, 0.001166, 0.9865, 0.001166, 0.9865, 0.2722, 0.9765, 0.2722, 0.001676, 0.001166, 0.01168, 0.001166, 0.1007, 0.2415, 0.09567, 0.2554])
me_cube_018.materials.append(mat_material)
me_cube_018.update()
me_cube_019 = bpy.data.meshes.new('Cube.019')
me_cube_019.from_pydata([(0.495, -1.001, 0.255), (0.495, -0.9956, 0.25), (0.5, -0.9956, 0.255), (0.305, -1.001, 0.255), (0.3, -0.9956, 0.255), (0.305, -0.9956, 0.25), (0.305, 0.9994, 0.255), (0.305, 0.9944, 0.25), (0.3, 0.9944, 0.255), (0.495, 0.9994, 0.255), (0.5, 0.9944, 0.255), (0.495, 0.9944, 0.25), (0.705, 0.9994, 0.505), (0.705, 0.9944, 0.5), (0.7, 0.9944, 0.505), (0.895, 0.9994, 0.505), (0.9, 0.9944, 0.505), (0.895, 0.9944, 0.5), (0.895, -1.001, 0.505), (0.895, -0.9956, 0.5), (0.9, -0.9956, 0.505), (0.705, -1.001, 0.505), (0.7, -0.9956, 0.505), (0.705, -0.9956, 0.5), (-0.495, -1.001, 0.505), (-0.5, -0.9956, 0.505), (-0.495, -0.9956, 0.5), (-0.305, -1.001, 0.505), (-0.305, -0.9956, 0.5), (-0.3, -0.9956, 0.505), (-0.495, 0.9994, 0.505), (-0.495, 0.9944, 0.5), (-0.5, 0.9944, 0.505), (-0.305, 0.9994, 0.505), (-0.3, 0.9944, 0.505), (-0.305, 0.9944, 0.5), (0.095, -1.001, 0.755), (0.095, -0.9956, 0.75), (0.1, -0.9956, 0.755), (-0.095, -1.001, 0.755), (-0.1, -0.9956, 0.755), (-0.095, -0.9956, 0.75), (-0.095, 0.9994, 0.755), (-0.095, 0.9944, 0.75), (-0.1, 0.9944, 0.755), (0.095, 0.9994, 0.755), (0.1, 0.9944, 0.755), (0.095, 0.9944, 0.75), (-0.705, -1.001, 1.005), (-0.705, -0.9956, 1.0), (-0.7, -0.9956, 1.005), (-0.895, -1.001, 1.005), (-0.9, -0.9956, 1.005), (-0.895, -0.9956, 1.0), (-0.895, 0.9994, 1.005), (-0.895, 0.9944, 1.0), (-0.9, 0.9944, 1.005), (-0.705, 0.9994, 1.005), (-0.7, 0.9944, 1.005), (-0.705, 0.9944, 1.0), (0.495, -1.001, 0.285), (0.5, -0.9956, 0.285), (0.495, -0.9956, 0.29), (0.305, -1.001, 0.285), (0.305, -0.9956, 0.29), (0.3, -0.9956, 0.285), (0.305, 0.9994, 0.285), (0.3, 0.9944, 0.285), (0.305, 0.9944, 0.29), (0.495, 0.9994, 0.285), (0.495, 0.9944, 0.29), (0.5, 0.9944, 0.285), (0.705, 0.9994, 0.535), (0.7, 0.9944, 0.535), (0.705, 0.9944, 0.54), (0.895, 0.9994, 0.535), (0.895, 0.9944, 0.54), (0.9, 0.9944, 0.535), (0.895, -1.001, 0.535), (0.9, -0.9956, 0.535), (0.895, -0.9956, 0.54), (0.705, -1.001, 0.535), (0.705, -0.9956, 0.54), (0.7, -0.9956, 0.535), (-0.305, -1.001, 0.535), (-0.3, -0.9956, 0.535), (-0.305, -0.9956, 0.54), (-0.495, -1.001, 0.535), (-0.495, -0.9956, 0.54), (-0.5, -0.9956, 0.535), (-0.495, 0.9994, 0.535), (-0.5, 0.9944, 0.535), (-0.495, 0.9944, 0.54), (-0.305, 0.9994, 0.535), (-0.305, 0.9944, 0.54), (-0.3, 0.9944, 0.535), (0.095, -1.001, 0.785), (0.1, -0.9956, 0.785), (0.095, -0.9956, 0.79), (-0.095, -1.001, 0.785), (-0.095, -0.9956, 0.79), (-0.1, -0.9956, 0.785), (-0.095, 0.9994, 0.785), (-0.1, 0.9944, 0.785), (-0.095, 0.9944, 0.79), (0.095, 0.9994, 0.785), (0.095, 0.9944, 0.79), (0.1, 0.9944, 0.785), (-0.705, -1.001, 1.035), (-0.7, -0.9956, 1.035), (-0.705, -0.9956, 1.04), (-0.895, -1.001, 1.035), (-0.895, -0.9956, 1.04), (-0.9, -0.9956, 1.035), (-0.895, 0.9994, 1.035), (-0.9, 0.9944, 1.035), (-0.895, 0.9944, 1.04), (-0.705, 0.9994, 1.035), (-0.705, 0.9944, 1.04), (-0.7, 0.9944, 1.035)], [], [(2, 10, 71, 61), (14, 22, 83, 73), (32, 25, 89, 91), (38, 46, 107, 97), (50, 58, 119, 109), (74, 82, 80, 76), (92, 88, 86, 94), (104, 100, 98, 106), (116, 112, 110, 118), (68, 64, 62, 70), (13, 17, 19, 23), (44, 40, 101, 103), (9, 6, 66, 69), (24, 27, 84, 87), (57, 54, 114, 117), (8, 4, 65, 67), (31, 35, 28, 26), (56, 52, 113, 115), (21, 18, 78, 81), (39, 36, 96, 99), (20, 16, 77, 79), (43, 47, 37, 41), (29, 34, 95, 85), (51, 48, 108, 111), (7, 11, 1, 5), (33, 30, 90, 93), (55, 59, 49, 53), (15, 12, 72, 75), (45, 42, 102, 105), (0, 1, 2), (3, 4, 5), (6, 7, 8), (9, 10, 11), (12, 13, 14), (15, 16, 17), (18, 19, 20), (21, 22, 23), (24, 25, 26), (27, 28, 29), (30, 31, 32), (33, 34, 35), (36, 37, 38), (39, 40, 41), (42, 43, 44), (45, 46, 47), (48, 49, 50), (51, 52, 53), (54, 55, 56), (57, 58, 59), (60, 61, 62), (63, 64, 65), (66, 67, 68), (69, 70, 71), (72, 73, 74), (75, 76, 77), (78, 79, 80), (81, 82, 83), (84, 85, 86), (87, 88, 89), (90, 91, 92), (93, 94, 95), (96, 97, 98), (99, 100, 101), (102, 103, 104), (105, 106, 107), (108, 109, 110), (111, 112, 113), (114, 115, 116), (117, 118, 119), (0, 3, 5, 1), (6, 9, 11, 7), (12, 15, 17, 13), (18, 21, 23, 19), (27, 24, 26, 28), (30, 33, 35, 31), (36, 39, 41, 37), (42, 45, 47, 43), (48, 51, 53, 49), (54, 57, 59, 55), (4, 8, 7, 5), (1, 11, 10, 2), (16, 20, 19, 17), (22, 14, 13, 23), (25, 32, 31, 26), (28, 35, 34, 29), (40, 44, 43, 41), (37, 47, 46, 38), (52, 56, 55, 53), (49, 59, 58, 50), (62, 64, 63, 60), (68, 70, 69, 66), (74, 76, 75, 72), (80, 82, 81, 78), (86, 88, 87, 84), (92, 94, 93, 90), (98, 100, 99, 96), (104, 106, 105, 102), (110, 112, 111, 108), (116, 118, 117, 114), (64, 68, 67, 65), (61, 71, 70, 62), (76, 80, 79, 77), (82, 74, 73, 83), (88, 92, 91, 89), (85, 95, 94, 86), (100, 104, 103, 101), (97, 107, 106, 98), (112, 116, 115, 113), (109, 119, 118, 110), (56, 115, 114, 54), (119, 58, 57, 117), (14, 73, 72, 12), (77, 16, 15, 75), (45, 105, 107, 46), (96, 36, 38, 97), (3, 63, 65, 4), (66, 6, 8, 67), (20, 79, 78, 18), (83, 22, 21, 81), (51, 111, 113, 52), (9, 69, 71, 10), (60, 0, 2, 61), (29, 85, 84, 27), (89, 25, 24, 87), (108, 48, 50, 109), (32, 91, 90, 30), (95, 34, 33, 93), (101, 40, 39, 99), (44, 103, 102, 42), (3, 0, 60, 63)])
_uv = me_cube_019.uv_layers.new(name='UVMap')
_uv.uv.foreach_set('vector', [0.9286, 0.05866, 0.9286, 0.639, 0.9198, 0.639, 0.9198, 0.05866, 0.5835, 0.9653, 0.00323, 0.9653, 0.003229, 0.9566, 0.5835, 0.9566, 0.9309, 0.5836, 0.9309, 0.003228, 0.9397, 0.003228, 0.9397, 0.5836, 0.9175, 0.05866, 0.9175, 0.639, 0.9087, 0.639, 0.9087, 0.05866, 0.9618, 0.05864, 0.9618, 0.6391, 0.9531, 0.6391, 0.9531, 0.05864, 0.6525, 0.5845, 0.6525, 0.003153, 0.708, 0.003154, 0.708, 0.5845, 0.5289, 0.5845, 0.5289, 0.003148, 0.5844, 0.003147, 0.5844, 0.5845, 0.8316, 0.003151, 0.8316, 0.5845, 0.7761, 0.5845, 0.7761, 0.003153, 0.4671, 0.5845, 0.4671, 0.003153, 0.5226, 0.003155, 0.5226, 0.5845, 0.6462, 0.00315, 0.6462, 0.5845, 0.5907, 0.5845, 0.5907, 0.003151, 0.1283, 0.9385, 0.0728, 0.9385, 0.07279, 0.3572, 0.1283, 0.3572, 0.5836, 0.9985, 0.00323, 0.9985, 0.00323, 0.9898, 0.5836, 0.9898, 0.9064, 0.001168, 0.9064, 0.0566, 0.8977, 0.0566, 0.8977, 0.001168, 0.6411, 0.9875, 0.5857, 0.9875, 0.5857, 0.9787, 0.6411, 0.9787, 0.641, 0.9764, 0.5856, 0.9764, 0.5856, 0.9676, 0.641, 0.9676, 0.9064, 0.05867, 0.9064, 0.639, 0.8977, 0.639, 0.8977, 0.05867, 0.4608, 0.5845, 0.4053, 0.5845, 0.4053, 0.003148, 0.4608, 0.003149, 0.5835, 0.9764, 0.003228, 0.9764, 0.003228, 0.9676, 0.5835, 0.9676, 0.9507, 0.001167, 0.9507, 0.05658, 0.942, 0.05658, 0.942, 0.001167, 0.9175, 0.001167, 0.9175, 0.0566, 0.9087, 0.0566, 0.9087, 0.001167, 0.9507, 0.05864, 0.9507, 0.6391, 0.942, 0.6391, 0.942, 0.05864, 0.7698, 0.5845, 0.7143, 0.5845, 0.7143, 0.003153, 0.7698, 0.003155, 0.5836, 0.9875, 0.003229, 0.9875, 0.003229, 0.9787, 0.5836, 0.9787, 0.9618, 0.001166, 0.9618, 0.05658, 0.9531, 0.05658, 0.9531, 0.001166, 0.3293, 0.9385, 0.2738, 0.9385, 0.2738, 0.3572, 0.3293, 0.3572, 0.9309, 0.6411, 0.9309, 0.5857, 0.9397, 0.5857, 0.9397, 0.6411, 0.8379, 0.003152, 0.8934, 0.00315, 0.8934, 0.5845, 0.8379, 0.5845, 0.641, 0.9653, 0.5856, 0.9653, 0.5856, 0.9566, 0.641, 0.9566, 0.6411, 0.9985, 0.5857, 0.9985, 0.5857, 0.9898, 0.6411, 0.9898, 0.2735, 0.3552, 0.2738, 0.3572, 0.2718, 0.3568, 0.3296, 0.3552, 0.3313, 0.3568, 0.3293, 0.3572, 0.3296, 0.9405, 0.3293, 0.9385, 0.3313, 0.9388, 0.2735, 0.9405, 0.2718, 0.9388, 0.2738, 0.9385, 0.1286, 0.9405, 0.1283, 0.9385, 0.1303, 0.9389, 0.07246, 0.9405, 0.07083, 0.9389, 0.0728, 0.9385, 0.07245, 0.3552, 0.07279, 0.3572, 0.07081, 0.3568, 0.1286, 0.3552, 0.1303, 0.3568, 0.1283, 0.3572, 0.4612, 0.00117, 0.4628, 0.002802, 0.4608, 0.003149, 0.405, 0.001166, 0.4053, 0.003148, 0.4034, 0.0028, 0.4612, 0.5865, 0.4608, 0.5845, 0.4628, 0.5849, 0.405, 0.5865, 0.4033, 0.5849, 0.4053, 0.5845, 0.7139, 0.001166, 0.7143, 0.003153, 0.7123, 0.002806, 0.7701, 0.001176, 0.7718, 0.002808, 0.7698, 0.003155, 0.7701, 0.5865, 0.7698, 0.5845, 0.7718, 0.5848, 0.7139, 0.5865, 0.7123, 0.5848, 0.7143, 0.5845, 0.8937, 0.5865, 0.8934, 0.5845, 0.8953, 0.5848, 0.8375, 0.5865, 0.8359, 0.5848, 0.8379, 0.5845, 0.8375, 0.00117, 0.8379, 0.003152, 0.8359, 0.002805, 0.8937, 0.001166, 0.8953, 0.002802, 0.8934, 0.00315, 0.5904, 0.5864, 0.5887, 0.5848, 0.5907, 0.5845, 0.6465, 0.5864, 0.6462, 0.5845, 0.6482, 0.5848, 0.6465, 0.001166, 0.6482, 0.002802, 0.6462, 0.00315, 0.5904, 0.001169, 0.5907, 0.003151, 0.5887, 0.002803, 0.6522, 0.5865, 0.6505, 0.5848, 0.6525, 0.5845, 0.7083, 0.5865, 0.708, 0.5845, 0.71, 0.5848, 0.7083, 0.001172, 0.71, 0.002807, 0.708, 0.003154, 0.6521, 0.001166, 0.6525, 0.003153, 0.6505, 0.002805, 0.5847, 0.001166, 0.5864, 0.0028, 0.5844, 0.003147, 0.5286, 0.001169, 0.5289, 0.003148, 0.5269, 0.002801, 0.5286, 0.5865, 0.5269, 0.5849, 0.5289, 0.5845, 0.5847, 0.5865, 0.5844, 0.5845, 0.5864, 0.5849, 0.7757, 0.5865, 0.7741, 0.5848, 0.7761, 0.5845, 0.8319, 0.5865, 0.8316, 0.5845, 0.8335, 0.5848, 0.8319, 0.001167, 0.8335, 0.002803, 0.8316, 0.003151, 0.7757, 0.001171, 0.7761, 0.003153, 0.7741, 0.002806, 0.523, 0.001175, 0.5246, 0.002808, 0.5226, 0.003155, 0.4668, 0.001166, 0.4671, 0.003153, 0.4651, 0.002806, 0.4668, 0.5865, 0.4651, 0.5848, 0.4671, 0.5845, 0.523, 0.5865, 0.5226, 0.5845, 0.5246, 0.5848, 0.2735, 0.3552, 0.3296, 0.3552, 0.3293, 0.3572, 0.2738, 0.3572, 0.3296, 0.9405, 0.2735, 0.9405, 0.2738, 0.9385, 0.3293, 0.9385, 0.1286, 0.9405, 0.07246, 0.9405, 0.0728, 0.9385, 0.1283, 0.9385, 0.07245, 0.3552, 0.1286, 0.3552, 0.1283, 0.3572, 0.07279, 0.3572, 0.405, 0.001166, 0.4612, 0.00117, 0.4608, 0.003149, 0.4053, 0.003148, 0.4612, 0.5865, 0.405, 0.5865, 0.4053, 0.5845, 0.4608, 0.5845, 0.7139, 0.001166, 0.7701, 0.001176, 0.7698, 0.003155, 0.7143, 0.003153, 0.7701, 0.5865, 0.7139, 0.5865, 0.7143, 0.5845, 0.7698, 0.5845, 0.8937, 0.5865, 0.8375, 0.5865, 0.8379, 0.5845, 0.8934, 0.5845, 0.8375, 0.00117, 0.8937, 0.001166, 0.8934, 0.00315, 0.8379, 0.003152, 0.3313, 0.3568, 0.3313, 0.9388, 0.3293, 0.9385, 0.3293, 0.3572, 0.2738, 0.3572, 0.2738, 0.9385, 0.2718, 0.9388, 0.2718, 0.3568, 0.07083, 0.9389, 0.07081, 0.3568, 0.07279, 0.3572, 0.0728, 0.9385, 0.1303, 0.3568, 0.1303, 0.9389, 0.1283, 0.9385, 0.1283, 0.3572, 0.4628, 0.002802, 0.4628, 0.5849, 0.4608, 0.5845, 0.4608, 0.003149, 0.4053, 0.003148, 0.4053, 0.5845, 0.4033, 0.5849, 0.4034, 0.0028, 0.7718, 0.002808, 0.7718, 0.5848, 0.7698, 0.5845, 0.7698, 0.003155, 0.7143, 0.003153, 0.7143, 0.5845, 0.7123, 0.5848, 0.7123, 0.002806, 0.8359, 0.5848, 0.8359, 0.002805, 0.8379, 0.003152, 0.8379, 0.5845, 0.8934, 0.5845, 0.8934, 0.00315, 0.8953, 0.002802, 0.8953, 0.5848, 0.5907, 0.5845, 0.6462, 0.5845, 0.6465, 0.5864, 0.5904, 0.5864, 0.6462, 0.00315, 0.5907, 0.003151, 0.5904, 0.001169, 0.6465, 0.001166, 0.6525, 0.5845, 0.708, 0.5845, 0.7083, 0.5865, 0.6522, 0.5865, 0.708, 0.003154, 0.6525, 0.003153, 0.6521, 0.001166, 0.7083, 0.001172, 0.5844, 0.003147, 0.5289, 0.003148, 0.5286, 0.001169, 0.5847, 0.001166, 0.5289, 0.5845, 0.5844, 0.5845, 0.5847, 0.5865, 0.5286, 0.5865, 0.7761, 0.5845, 0.8316, 0.5845, 0.8319, 0.5865, 0.7757, 0.5865, 0.8316, 0.003151, 0.7761, 0.003153, 0.7757, 0.001171, 0.8319, 0.001167, 0.5226, 0.003155, 0.4671, 0.003153, 0.4668, 0.001166, 0.523, 0.001175, 0.4671, 0.5845, 0.5226, 0.5845, 0.523, 0.5865, 0.4668, 0.5865, 0.6462, 0.5845, 0.6462, 0.00315, 0.6482, 0.002802, 0.6482, 0.5848, 0.5887, 0.5848, 0.5887, 0.002803, 0.5907, 0.003151, 0.5907, 0.5845, 0.708, 0.5845, 0.708, 0.003154, 0.71, 0.002807, 0.71, 0.5848, 0.6525, 0.003153, 0.6525, 0.5845, 0.6505, 0.5848, 0.6505, 0.002805, 0.5289, 0.003148, 0.5289, 0.5845, 0.5269, 0.5849, 0.5269, 0.002801, 0.5864, 0.0028, 0.5864, 0.5849, 0.5844, 0.5845, 0.5844, 0.003147, 0.8316, 0.5845, 0.8316, 0.003151, 0.8335, 0.002803, 0.8335, 0.5848, 0.7741, 0.5848, 0.7741, 0.002806, 0.7761, 0.003153, 0.7761, 0.5845, 0.4671, 0.003153, 0.4671, 0.5845, 0.4651, 0.5848, 0.4651, 0.002806, 0.5246, 0.002808, 0.5246, 0.5848, 0.5226, 0.5845, 0.5226, 0.003155, 0.5835, 0.9764, 0.5835, 0.9676, 0.5856, 0.9676, 0.5856, 0.9764, 0.9531, 0.6391, 0.9618, 0.6391, 0.9618, 0.6411, 0.9531, 0.6411, 0.5835, 0.9653, 0.5835, 0.9566, 0.5856, 0.9566, 0.5856, 0.9653, 0.942, 0.6391, 0.9507, 0.6391, 0.9507, 0.6411, 0.942, 0.6411, 0.9175, 0.641, 0.9087, 0.641, 0.9087, 0.639, 0.9175, 0.639, 0.9087, 0.0566, 0.9175, 0.0566, 0.9175, 0.05866, 0.9087, 0.05866, 0.9064, 0.641, 0.8977, 0.641, 0.8977, 0.639, 0.9064, 0.639, 0.8977, 0.0566, 0.9064, 0.0566, 0.9064, 0.05867, 0.8977, 0.05867, 0.9507, 0.05864, 0.942, 0.05864, 0.942, 0.05658, 0.9507, 0.05658, 0.003229, 0.9566, 0.00323, 0.9653, 0.001168, 0.9653, 0.001167, 0.9566, 0.001166, 0.9764, 0.001166, 0.9676, 0.003228, 0.9676, 0.003228, 0.9764, 0.9286, 0.641, 0.9198, 0.641, 0.9198, 0.639, 0.9286, 0.639, 0.9198, 0.0566, 0.9286, 0.0566, 0.9286, 0.05866, 0.9198, 0.05866, 0.5836, 0.9875, 0.5836, 0.9787, 0.5857, 0.9787, 0.5857, 0.9875, 0.9397, 0.003228, 0.9309, 0.003228, 0.9309, 0.001165, 0.9397, 0.001165, 0.9531, 0.05658, 0.9618, 0.05658, 0.9618, 0.05864, 0.9531, 0.05864, 0.9309, 0.5836, 0.9397, 0.5836, 0.9397, 0.5857, 0.9309, 0.5857, 0.003229, 0.9787, 0.003229, 0.9875, 0.001167, 0.9875, 0.001167, 0.9787, 0.00323, 0.9898, 0.00323, 0.9985, 0.001168, 0.9985, 0.001168, 0.9898, 0.5836, 0.9985, 0.5836, 0.9898, 0.5857, 0.9898, 0.5857, 0.9985, 0.9286, 0.001166, 0.9286, 0.0566, 0.9198, 0.0566, 0.9198, 0.001165])
me_cube_019.materials.append(mat_material)
me_cube_019.update()

# ---- objects
ob_estructura_banco = bpy.data.objects.new('Estructura_banco', me_cube_018)
ob_sm_ring_bench = bpy.data.objects.new('SM_Ring_bench', None)
ob_asientos = bpy.data.objects.new('Asientos', me_cube_019)

# ---- transforms, parenting, visibility, modifiers, constraints
ob_estructura_banco.parent = ob_sm_ring_bench
ob_estructura_banco.location = (0.0, 0.0, 0.0)
_m = ob_estructura_banco.modifiers.new('Auto Smooth', 'NODES')
_m.node_group = ng_auto_smooth
_gi = [s.identifier for s in ng_auto_smooth.interface.items_tree if s.item_type == 'SOCKET' and s.in_out == 'INPUT']
_m[_gi[1]] = 0.5236  # Angle
ob_sm_ring_bench.location = (-3.527, -1.0, 0.0)
ob_asientos.parent = ob_sm_ring_bench
ob_asientos.location = (0.0, 0.0, 0.0)

# ---- collection membership
col_collection.objects.link(ob_estructura_banco)
col_collection.objects.link(ob_sm_ring_bench)
col_collection.objects.link(ob_asientos)

# ---- scene / render settings (as saved in the file)
scene.frame_start = 1; scene.frame_end = 250; scene.frame_set(1)
scene.render.engine = 'CYCLES'
scene.render.image_settings.file_format = 'JPEG'
scene.render.image_settings.color_mode = 'RGB'
scene.render.image_settings.quality = 100
scene.render.resolution_x = 3840
scene.render.resolution_y = 2160
scene.cycles.samples = 1024
scene.cycles.sampling_pattern = 'TABULATED_SOBOL'
scene.cycles.use_light_tree = False
scene.cycles.tile_size = 256
scene.view_settings.view_transform = 'Filmic'
bpy.context.view_layer.update()

# ---- added for rendering (the .blend has no active camera and no usable light): camera, sun
cam_auto = bpy.data.cameras.new('AutoCamera')
cam_auto.lens = 50.0
cam_auto.sensor_width = 36.0
cam_auto.clip_end = 1000.0
ob_auto_camera = bpy.data.objects.new('AutoCamera', cam_auto)
scene.collection.objects.link(ob_auto_camera)
ob_auto_camera.location = (-0.858469, -4.20368, 2.65521)
ob_auto_camera.rotation_euler = (1.09748, -7.21219e-08, 0.694738)
scene.camera = ob_auto_camera
light_auto_sun = bpy.data.lights.new('AutoSun', 'SUN')
light_auto_sun.energy = 3.0
light_auto_sun.angle = 0.0523599
ob_auto_sun = bpy.data.objects.new('AutoSun', light_auto_sun)
scene.collection.objects.link(ob_auto_sun)
ob_auto_sun.rotation_euler = (0.872665, 0.174533, 0.523599)
bpy.context.view_layer.update()
